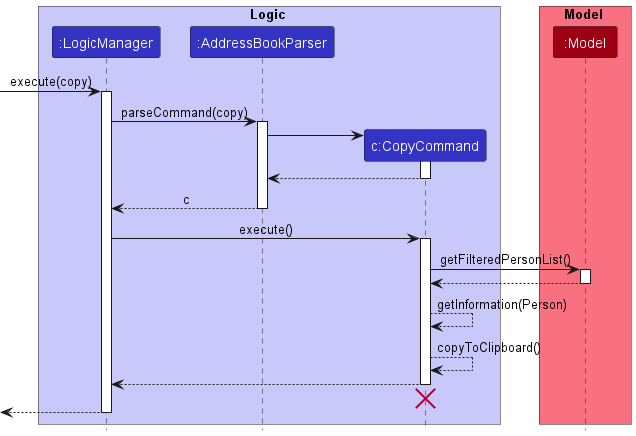

The diagram above was rendered by PlantUML. Its source (embedded in the PNG):
@startuml
!include style.puml

box Logic LOGIC_COLOR_T1
participant ":LogicManager" as LogicManager LOGIC_COLOR
participant ":AddressBookParser" as AddressBookParser LOGIC_COLOR
participant "c:CopyCommand" as CopyCommand LOGIC_COLOR
end box

box Model MODEL_COLOR_T1
participant ":Model" as Model MODEL_COLOR
end box
[-> LogicManager : execute(copy)
activate LogicManager

LogicManager -> AddressBookParser : parseCommand(copy)
activate AddressBookParser

create CopyCommand
AddressBookParser -> CopyCommand
activate CopyCommand

CopyCommand --> AddressBookParser
deactivate CopyCommand

AddressBookParser --> LogicManager : c
deactivate AddressBookParser

LogicManager -> CopyCommand : execute()
activate CopyCommand

CopyCommand -> Model : getFilteredPersonList()
activate Model

Model --> CopyCommand
deactivate Model

CopyCommand --> CopyCommand :getInformation(Person)

CopyCommand --> CopyCommand :copyToClipboard()

CopyCommand --> LogicManager
deactivate CopyCommand
CopyCommand -[hidden]-> LogicManager
destroy CopyCommand

[<--LogicManager
deactivate LogicManager
@enduml